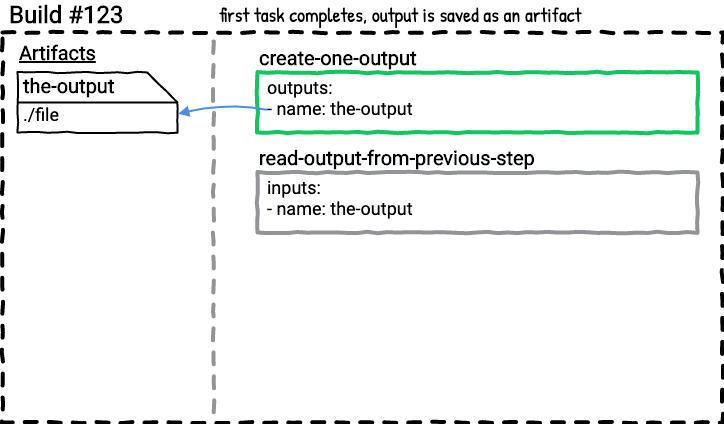

The diagram above was exported from draw.io. Its source (the exported page's mxGraphModel, read from the mxfile embedded in the PNG):
<mxGraphModel dx="722" dy="542" grid="1" gridSize="10" guides="1" tooltips="1" connect="1" arrows="1" fold="1" page="0" pageScale="1" pageWidth="850" pageHeight="1100" math="0" shadow="0" extFonts="Roboto^https://fonts.googleapis.com/css?family=Roboto|Patrick Hand^https://fonts.googleapis.com/css?family=Patrick+Hand">
  <root>
    <mxCell id="WFtFuV8_gUr-GJvcbbG4-0" />
    <mxCell id="WFtFuV8_gUr-GJvcbbG4-1" style="locked=1;" parent="WFtFuV8_gUr-GJvcbbG4-0" />
    <mxCell id="WFtFuV8_gUr-GJvcbbG4-2" value="" style="whiteSpace=wrap;html=1;dashed=1;strokeWidth=4;comic=1;fillColor=none;spacing=2;" vertex="1" parent="WFtFuV8_gUr-GJvcbbG4-1">
      <mxGeometry x="65" y="320" width="720" height="390" as="geometry" />
    </mxCell>
    <mxCell id="WFtFuV8_gUr-GJvcbbG4-3" value="" style="endArrow=none;dashed=1;html=1;strokeWidth=4;comic=1;anchorPointDirection=0;exitX=0.293;exitY=0;exitDx=0;exitDy=0;exitPerimeter=0;strokeColor=#929497;" edge="1" parent="WFtFuV8_gUr-GJvcbbG4-1">
      <mxGeometry width="50" height="50" relative="1" as="geometry">
        <mxPoint x="275.96000000000004" y="329" as="sourcePoint" />
        <mxPoint x="276" y="709" as="targetPoint" />
      </mxGeometry>
    </mxCell>
    <mxCell id="WFtFuV8_gUr-GJvcbbG4-4" value="Untitled Layer" parent="WFtFuV8_gUr-GJvcbbG4-0" />
    <mxCell id="WFtFuV8_gUr-GJvcbbG4-5" value="Build #123" style="text;html=1;strokeColor=none;fillColor=none;align=left;verticalAlign=middle;whiteSpace=wrap;rounded=0;comic=1;fontStyle=1;fontFamily=Roboto;FType=g;fontSize=24;" vertex="1" parent="WFtFuV8_gUr-GJvcbbG4-4">
      <mxGeometry x="70" y="292" width="200" height="20" as="geometry" />
    </mxCell>
    <mxCell id="WFtFuV8_gUr-GJvcbbG4-6" value="first task completes, output is saved as an artifact" style="text;html=1;strokeColor=none;fillColor=none;align=left;verticalAlign=middle;whiteSpace=wrap;rounded=0;comic=1;fontFamily=Patrick Hand;FType=g;fontSize=20;" vertex="1" parent="WFtFuV8_gUr-GJvcbbG4-4">
      <mxGeometry x="280" y="292" width="500" height="20" as="geometry" />
    </mxCell>
    <mxCell id="WFtFuV8_gUr-GJvcbbG4-7" value="Artifacts" style="text;html=1;strokeColor=none;fillColor=none;align=left;verticalAlign=middle;whiteSpace=wrap;rounded=0;comic=1;fontStyle=5;fontFamily=Roboto;FType=g;fontSize=20;" vertex="1" parent="WFtFuV8_gUr-GJvcbbG4-4">
      <mxGeometry x="80" y="330" width="90" height="20" as="geometry" />
    </mxCell>
    <mxCell id="WFtFuV8_gUr-GJvcbbG4-8" value="" style="group" vertex="1" connectable="0" parent="WFtFuV8_gUr-GJvcbbG4-4">
      <mxGeometry x="80" y="360" width="160" height="130" as="geometry" />
    </mxCell>
    <mxCell id="WFtFuV8_gUr-GJvcbbG4-9" value="" style="shape=card;whiteSpace=wrap;html=1;comic=1;strokeWidth=2;fillColor=none;direction=south;" vertex="1" parent="WFtFuV8_gUr-GJvcbbG4-8">
      <mxGeometry width="160" height="60" as="geometry" />
    </mxCell>
    <mxCell id="WFtFuV8_gUr-GJvcbbG4-10" value="the-output" style="text;html=1;strokeColor=none;fillColor=none;align=left;verticalAlign=middle;whiteSpace=wrap;rounded=0;comic=1;fontFamily=Roboto;fontSize=20;fontStyle=1" vertex="1" parent="WFtFuV8_gUr-GJvcbbG4-8">
      <mxGeometry x="4" y="3" width="126" height="20" as="geometry" />
    </mxCell>
    <mxCell id="WFtFuV8_gUr-GJvcbbG4-11" value="./file" style="text;html=1;strokeColor=none;fillColor=none;align=center;verticalAlign=middle;whiteSpace=wrap;rounded=0;comic=1;fontFamily=Roboto;fontSize=18;" vertex="1" parent="WFtFuV8_gUr-GJvcbbG4-8">
      <mxGeometry x="4" y="32" width="40" height="20" as="geometry" />
    </mxCell>
    <mxCell id="WFtFuV8_gUr-GJvcbbG4-12" value="" style="endArrow=none;html=1;strokeColor=#000000;strokeWidth=2;fontFamily=Roboto;fontSize=18;exitX=0.5;exitY=1;exitDx=0;exitDy=0;exitPerimeter=0;anchorPointDirection=0;" edge="1" parent="WFtFuV8_gUr-GJvcbbG4-8" source="WFtFuV8_gUr-GJvcbbG4-9">
      <mxGeometry width="50" height="50" relative="1" as="geometry">
        <mxPoint x="110" y="80" as="sourcePoint" />
        <mxPoint x="160" y="30" as="targetPoint" />
      </mxGeometry>
    </mxCell>
    <mxCell id="WFtFuV8_gUr-GJvcbbG4-13" value="" style="group;comic=0;" vertex="1" connectable="0" parent="WFtFuV8_gUr-GJvcbbG4-4">
      <mxGeometry x="320" y="360" width="440" height="60" as="geometry" />
    </mxCell>
    <mxCell id="WFtFuV8_gUr-GJvcbbG4-14" value="&lt;b&gt;create-one-output&lt;br&gt;&lt;/b&gt;" style="rounded=0;whiteSpace=wrap;html=1;comic=1;strokeWidth=4;fillColor=none;fontFamily=Roboto;fontSize=20;align=left;labelPosition=center;verticalLabelPosition=top;verticalAlign=bottom;strokeColor=#12C560;" vertex="1" parent="WFtFuV8_gUr-GJvcbbG4-13">
      <mxGeometry width="440" height="60" as="geometry" />
    </mxCell>
    <mxCell id="WFtFuV8_gUr-GJvcbbG4-15" value="outputs:&lt;br&gt;- name: the-output" style="text;strokeColor=none;fillColor=none;align=left;verticalAlign=top;rounded=0;comic=1;fontFamily=Roboto;fontSize=18;spacing=0;labelPosition=center;verticalLabelPosition=middle;html=1;" vertex="1" parent="WFtFuV8_gUr-GJvcbbG4-13">
      <mxGeometry x="10" width="190" height="60" as="geometry" />
    </mxCell>
    <mxCell id="WFtFuV8_gUr-GJvcbbG4-16" value="" style="group" vertex="1" connectable="0" parent="WFtFuV8_gUr-GJvcbbG4-4">
      <mxGeometry x="320" y="460" width="440" height="60" as="geometry" />
    </mxCell>
    <mxCell id="WFtFuV8_gUr-GJvcbbG4-17" value="&lt;b&gt;read-output-from-previous-step&lt;br&gt;&lt;/b&gt;" style="rounded=0;whiteSpace=wrap;html=1;comic=1;strokeWidth=4;fillColor=none;fontFamily=Roboto;fontSize=20;align=left;labelPosition=center;verticalLabelPosition=top;verticalAlign=bottom;strokeColor=#929497;" vertex="1" parent="WFtFuV8_gUr-GJvcbbG4-16">
      <mxGeometry width="440" height="60" as="geometry" />
    </mxCell>
    <mxCell id="WFtFuV8_gUr-GJvcbbG4-18" value="inputs:&lt;br&gt;- name: the-output" style="text;strokeColor=none;fillColor=none;align=left;verticalAlign=top;rounded=0;comic=1;fontFamily=Roboto;fontSize=18;spacing=0;labelPosition=center;verticalLabelPosition=middle;html=1;" vertex="1" parent="WFtFuV8_gUr-GJvcbbG4-16">
      <mxGeometry x="10" width="190" height="60" as="geometry" />
    </mxCell>
    <mxCell id="3Q20uVHIqBUkbISTWvG_-0" value="" style="endArrow=none;html=1;strokeColor=#4A90E2;strokeWidth=2;fontFamily=Roboto;fontSize=20;entryX=-0.002;entryY=0.621;entryDx=0;entryDy=0;entryPerimeter=0;exitX=0.688;exitY=-0.004;exitDx=0;exitDy=0;exitPerimeter=0;startArrow=block;startFill=1;comic=0;curved=1;" edge="1" parent="WFtFuV8_gUr-GJvcbbG4-4" source="WFtFuV8_gUr-GJvcbbG4-9" target="WFtFuV8_gUr-GJvcbbG4-15">
      <mxGeometry width="50" height="50" relative="1" as="geometry">
        <mxPoint x="240" y="220" as="sourcePoint" />
        <mxPoint x="300" y="380" as="targetPoint" />
        <Array as="points">
          <mxPoint x="290" y="390" />
        </Array>
      </mxGeometry>
    </mxCell>
  </root>
</mxGraphModel>